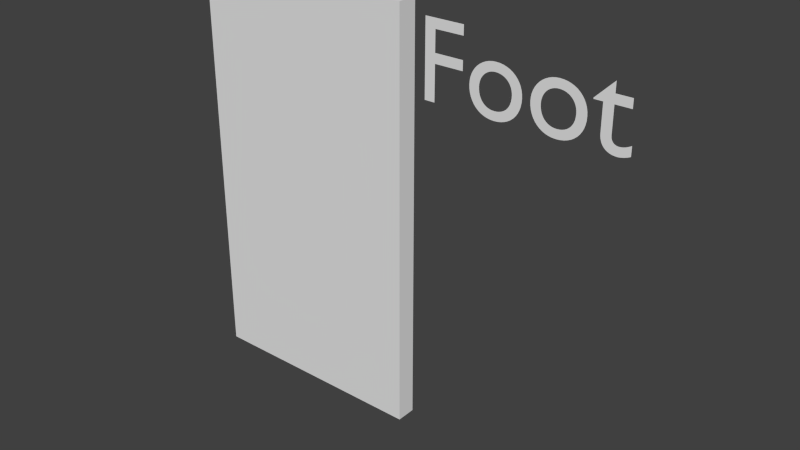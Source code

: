 # Source: foot.blend  (saved by Blender 2.76.0; exported with 4.5.12 LTS)
import bpy
from mathutils import Matrix  # noqa: F401  (used for matrix-valued properties, if any)

bpy.ops.wm.read_factory_settings(use_empty=True)
scene = bpy.context.scene
scene.name = 'Scene'

# ---- collections
col_collection_1 = bpy.data.collections.new('Collection 1'); scene.collection.children.link(col_collection_1)

# ---- world
world_world = bpy.data.worlds.new('World'); scene.world = world_world
world_world.color = (0.05088, 0.05088, 0.05088)
world_world.use_sun_shadow = False
world_world.sun_shadow_jitter_overblur = 0.0
world_world.cycles.sampling_method = 'MANUAL'
world_world.cycles.sample_map_resolution = 256

# ---- meshes
me_cube_039 = bpy.data.meshes.new('Cube.039')
me_cube_039.from_pydata([(-0.35, -0.625, -0.03), (-0.35, -0.625, 0.03), (-0.35, 0.625, -0.03), (-0.35, 0.625, 0.03), (0.35, -0.625, -0.03), (0.35, -0.625, 0.03), (0.35, 0.625, -0.03), (0.35, 0.625, 0.03)], [], [(1, 3, 2, 0), (3, 7, 6, 2), (7, 5, 4, 6), (5, 1, 0, 4), (0, 2, 6, 4), (5, 7, 3, 1)])
me_cube_039.use_remesh_preserve_volume = False
me_cube_039.use_remesh_preserve_attributes = False
me_cube_039.use_mirror_vertex_groups = False
me_cube_039.update()

# ---- curves / text
txt_text = bpy.data.curves.new('Text', 'FONT')
txt_text.dimensions = '2D'
txt_text.body = 'Foot'
txt_text.use_path_clamp = True
txt_text.bevel_resolution = 0
txt_text.size = 10.0

# ---- objects
ob_text = bpy.data.objects.new('Text', txt_text)
ob_right_foot = bpy.data.objects.new('right_foot', me_cube_039)

# ---- transforms, parenting, visibility, modifiers, constraints
ob_text.location = (0.4196, -1.63e-07, 1.091)
ob_text.rotation_euler = (1.571, 2.22e-16, 2.22e-16)
ob_text.scale = (0.03131, 0.03131, 0.03131)
ob_text.lineart.crease_threshold = 0.0
ob_right_foot.location = (0.004393, 0.04, 0.6952)
ob_right_foot.rotation_euler = (-1.571, -2.22e-16, 2.22e-16)
ob_right_foot.lineart.crease_threshold = 0.0

# ---- collection membership
col_collection_1.objects.link(ob_text)
col_collection_1.objects.link(ob_right_foot)

# ---- scene / render settings (as saved in the file)
scene.frame_start = 1; scene.frame_end = 250; scene.frame_set(1)
scene.render.engine = 'BLENDER_EEVEE_NEXT'
scene.render.resolution_percentage = 50
scene.render.dither_intensity = 0.0
scene.cycles.use_denoising = False
scene.cycles.samples = 10
scene.cycles.sampling_pattern = 'TABULATED_SOBOL'
scene.cycles.light_sampling_threshold = 0.0
scene.cycles.use_adaptive_sampling = False
scene.cycles.use_light_tree = False
scene.cycles.blur_glossy = 0.0
scene.cycles.pixel_filter_type = 'GAUSSIAN'
scene.cycles.sample_clamp_indirect = 0.0
scene.view_settings.view_transform = 'Standard'
scene.unit_settings.scale_length = 0.1
bpy.context.view_layer.update()

# ---- added for rendering (the .blend has no active camera and no usable light): camera, sun
cam_auto = bpy.data.cameras.new('AutoCamera')
cam_auto.lens = 50.0
cam_auto.sensor_width = 36.0
cam_auto.clip_end = 1000.0
ob_auto_camera = bpy.data.objects.new('AutoCamera', cam_auto)
scene.collection.objects.link(ob_auto_camera)
ob_auto_camera.location = (2.04653, -2.01863, 2.06426)
ob_auto_camera.rotation_euler = (1.09748, -7.21219e-08, 0.694738)
scene.camera = ob_auto_camera
light_auto_sun = bpy.data.lights.new('AutoSun', 'SUN')
light_auto_sun.energy = 3.0
light_auto_sun.angle = 0.0523599
ob_auto_sun = bpy.data.objects.new('AutoSun', light_auto_sun)
scene.collection.objects.link(ob_auto_sun)
ob_auto_sun.rotation_euler = (0.872665, 0.174533, 0.523599)
bpy.context.view_layer.update()
